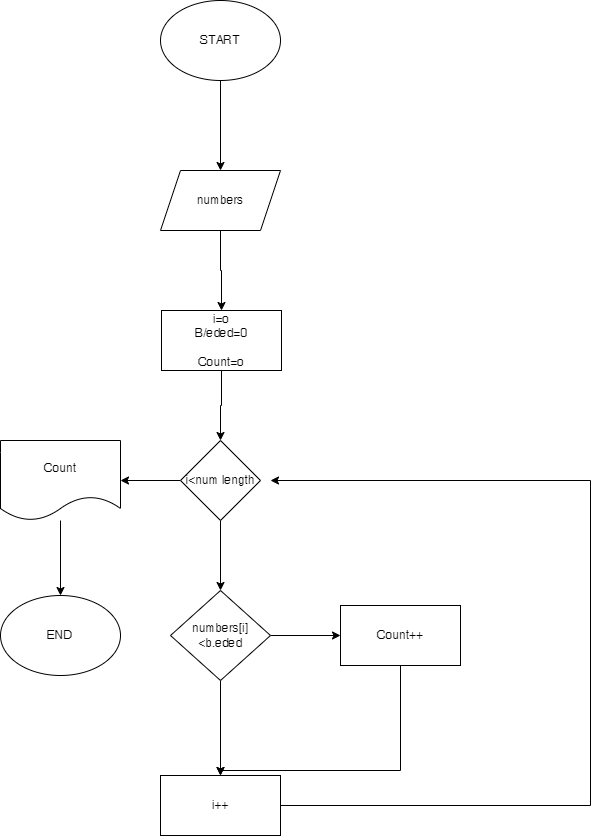

The diagram above was exported from draw.io. Its source (the exported page's mxGraphModel, read from the mxfile embedded in the PNG):
<mxGraphModel dx="880" dy="427" grid="1" gridSize="10" guides="1" tooltips="1" connect="1" arrows="1" fold="1" page="1" pageScale="1" pageWidth="827" pageHeight="1169" math="0" shadow="0">
  <root>
    <mxCell id="0" />
    <mxCell id="1" parent="0" />
    <mxCell id="5cwALfEvLFJBj3zwaYrg-3" value="" style="edgeStyle=orthogonalEdgeStyle;rounded=0;orthogonalLoop=1;jettySize=auto;html=1;" edge="1" parent="1" source="5cwALfEvLFJBj3zwaYrg-1" target="5cwALfEvLFJBj3zwaYrg-2">
      <mxGeometry relative="1" as="geometry" />
    </mxCell>
    <mxCell id="5cwALfEvLFJBj3zwaYrg-1" value="START" style="ellipse;whiteSpace=wrap;html=1;" vertex="1" parent="1">
      <mxGeometry x="220" y="20" width="120" height="80" as="geometry" />
    </mxCell>
    <mxCell id="5cwALfEvLFJBj3zwaYrg-5" value="" style="edgeStyle=orthogonalEdgeStyle;rounded=0;orthogonalLoop=1;jettySize=auto;html=1;" edge="1" parent="1" source="5cwALfEvLFJBj3zwaYrg-2" target="5cwALfEvLFJBj3zwaYrg-4">
      <mxGeometry relative="1" as="geometry" />
    </mxCell>
    <mxCell id="5cwALfEvLFJBj3zwaYrg-2" value="numbers" style="shape=parallelogram;perimeter=parallelogramPerimeter;whiteSpace=wrap;html=1;fixedSize=1;" vertex="1" parent="1">
      <mxGeometry x="220" y="190" width="120" height="60" as="geometry" />
    </mxCell>
    <mxCell id="5cwALfEvLFJBj3zwaYrg-21" value="" style="edgeStyle=orthogonalEdgeStyle;rounded=0;orthogonalLoop=1;jettySize=auto;html=1;" edge="1" parent="1" source="5cwALfEvLFJBj3zwaYrg-4" target="5cwALfEvLFJBj3zwaYrg-20">
      <mxGeometry relative="1" as="geometry" />
    </mxCell>
    <mxCell id="5cwALfEvLFJBj3zwaYrg-4" value="i=o&lt;br&gt;B/eded=0&lt;br&gt;&lt;br&gt;Count=o" style="whiteSpace=wrap;html=1;" vertex="1" parent="1">
      <mxGeometry x="221" y="330" width="120" height="60" as="geometry" />
    </mxCell>
    <mxCell id="5cwALfEvLFJBj3zwaYrg-9" value="" style="edgeStyle=orthogonalEdgeStyle;rounded=0;orthogonalLoop=1;jettySize=auto;html=1;" edge="1" parent="1" target="5cwALfEvLFJBj3zwaYrg-8">
      <mxGeometry relative="1" as="geometry">
        <mxPoint x="280" y="540" as="sourcePoint" />
      </mxGeometry>
    </mxCell>
    <mxCell id="5cwALfEvLFJBj3zwaYrg-17" value="" style="edgeStyle=orthogonalEdgeStyle;rounded=0;orthogonalLoop=1;jettySize=auto;html=1;" edge="1" parent="1" source="5cwALfEvLFJBj3zwaYrg-8" target="5cwALfEvLFJBj3zwaYrg-16">
      <mxGeometry relative="1" as="geometry" />
    </mxCell>
    <mxCell id="5cwALfEvLFJBj3zwaYrg-36" value="" style="edgeStyle=orthogonalEdgeStyle;rounded=0;orthogonalLoop=1;jettySize=auto;html=1;" edge="1" parent="1" source="5cwALfEvLFJBj3zwaYrg-8" target="5cwALfEvLFJBj3zwaYrg-35">
      <mxGeometry relative="1" as="geometry" />
    </mxCell>
    <mxCell id="5cwALfEvLFJBj3zwaYrg-8" value="numbers[i]&amp;lt;b.eded" style="rhombus;whiteSpace=wrap;html=1;" vertex="1" parent="1">
      <mxGeometry x="230" y="610" width="100" height="90" as="geometry" />
    </mxCell>
    <mxCell id="5cwALfEvLFJBj3zwaYrg-29" style="edgeStyle=orthogonalEdgeStyle;rounded=0;orthogonalLoop=1;jettySize=auto;html=1;" edge="1" parent="1" source="5cwALfEvLFJBj3zwaYrg-16">
      <mxGeometry relative="1" as="geometry">
        <mxPoint x="330" y="500" as="targetPoint" />
        <Array as="points">
          <mxPoint x="650" y="825" />
          <mxPoint x="650" y="500" />
        </Array>
      </mxGeometry>
    </mxCell>
    <mxCell id="5cwALfEvLFJBj3zwaYrg-16" value="i++" style="whiteSpace=wrap;html=1;" vertex="1" parent="1">
      <mxGeometry x="220" y="795" width="120" height="60" as="geometry" />
    </mxCell>
    <mxCell id="5cwALfEvLFJBj3zwaYrg-23" value="" style="edgeStyle=orthogonalEdgeStyle;rounded=0;orthogonalLoop=1;jettySize=auto;html=1;" edge="1" parent="1" source="5cwALfEvLFJBj3zwaYrg-20" target="5cwALfEvLFJBj3zwaYrg-22">
      <mxGeometry relative="1" as="geometry" />
    </mxCell>
    <mxCell id="5cwALfEvLFJBj3zwaYrg-20" value="i&amp;lt;num length" style="rhombus;whiteSpace=wrap;html=1;" vertex="1" parent="1">
      <mxGeometry x="240" y="460" width="80" height="80" as="geometry" />
    </mxCell>
    <mxCell id="5cwALfEvLFJBj3zwaYrg-25" value="" style="edgeStyle=orthogonalEdgeStyle;rounded=0;orthogonalLoop=1;jettySize=auto;html=1;" edge="1" parent="1" source="5cwALfEvLFJBj3zwaYrg-22" target="5cwALfEvLFJBj3zwaYrg-24">
      <mxGeometry relative="1" as="geometry" />
    </mxCell>
    <mxCell id="5cwALfEvLFJBj3zwaYrg-22" value="Count" style="shape=document;whiteSpace=wrap;html=1;boundedLbl=1;" vertex="1" parent="1">
      <mxGeometry x="60" y="460" width="120" height="80" as="geometry" />
    </mxCell>
    <mxCell id="5cwALfEvLFJBj3zwaYrg-24" value="END" style="ellipse;whiteSpace=wrap;html=1;" vertex="1" parent="1">
      <mxGeometry x="60" y="615" width="120" height="80" as="geometry" />
    </mxCell>
    <mxCell id="5cwALfEvLFJBj3zwaYrg-37" style="edgeStyle=orthogonalEdgeStyle;rounded=0;orthogonalLoop=1;jettySize=auto;html=1;" edge="1" parent="1" source="5cwALfEvLFJBj3zwaYrg-35" target="5cwALfEvLFJBj3zwaYrg-16">
      <mxGeometry relative="1" as="geometry">
        <Array as="points">
          <mxPoint x="460" y="790" />
          <mxPoint x="280" y="790" />
        </Array>
      </mxGeometry>
    </mxCell>
    <mxCell id="5cwALfEvLFJBj3zwaYrg-35" value="Count++" style="whiteSpace=wrap;html=1;" vertex="1" parent="1">
      <mxGeometry x="400" y="625" width="120" height="60" as="geometry" />
    </mxCell>
  </root>
</mxGraphModel>